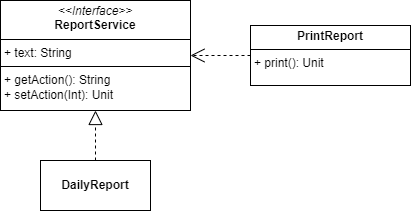

The diagram above was exported from draw.io. Its source (the exported page's mxGraphModel, read from the mxfile embedded in the PNG):
<mxGraphModel dx="1050" dy="557" grid="1" gridSize="10" guides="1" tooltips="1" connect="1" arrows="1" fold="1" page="1" pageScale="1" pageWidth="850" pageHeight="1100" math="0" shadow="0">
  <root>
    <mxCell id="0" />
    <mxCell id="1" parent="0" />
    <mxCell id="TP5piGBplh7lSCxnidfk-2" value="&lt;p style=&quot;margin:0px;margin-top:4px;text-align:center;&quot;&gt;&lt;b&gt;PrintReport&lt;/b&gt;&lt;/p&gt;&lt;hr size=&quot;1&quot; style=&quot;border-style:solid;&quot;&gt;&lt;p style=&quot;margin:0px;margin-left:4px;&quot;&gt;+ print(): Unit&lt;br&gt;&lt;/p&gt;" style="verticalAlign=top;align=left;overflow=fill;html=1;whiteSpace=wrap;" parent="1" vertex="1">
      <mxGeometry x="610" y="295" width="160" height="60" as="geometry" />
    </mxCell>
    <mxCell id="TP5piGBplh7lSCxnidfk-3" value="&lt;p style=&quot;margin:0px;margin-top:4px;text-align:center;&quot;&gt;&lt;i&gt;&amp;lt;&amp;lt;Interface&amp;gt;&amp;gt;&lt;/i&gt;&lt;br&gt;&lt;b&gt;ReportService&lt;/b&gt;&lt;/p&gt;&lt;hr size=&quot;1&quot; style=&quot;border-style:solid;&quot;&gt;&lt;p style=&quot;margin:0px;margin-left:4px;&quot;&gt;+ text: String&lt;br&gt;&lt;/p&gt;&lt;hr size=&quot;1&quot; style=&quot;border-style:solid;&quot;&gt;&lt;p style=&quot;margin:0px;margin-left:4px;&quot;&gt;+ getAction(): String&lt;br&gt;+ setAction(Int): Unit&lt;/p&gt;" style="verticalAlign=top;align=left;overflow=fill;html=1;whiteSpace=wrap;" parent="1" vertex="1">
      <mxGeometry x="360" y="270" width="190" height="110" as="geometry" />
    </mxCell>
    <mxCell id="TP5piGBplh7lSCxnidfk-5" value="DailyReport" style="html=1;whiteSpace=wrap;fontStyle=1" parent="1" vertex="1">
      <mxGeometry x="400" y="430" width="110" height="50" as="geometry" />
    </mxCell>
    <mxCell id="TP5piGBplh7lSCxnidfk-6" value="" style="endArrow=block;dashed=1;endFill=0;endSize=12;html=1;rounded=0;exitX=0.5;exitY=0;exitDx=0;exitDy=0;" parent="1" source="TP5piGBplh7lSCxnidfk-5" target="TP5piGBplh7lSCxnidfk-3" edge="1">
      <mxGeometry width="160" relative="1" as="geometry">
        <mxPoint x="340" y="290" as="sourcePoint" />
        <mxPoint x="500" y="290" as="targetPoint" />
      </mxGeometry>
    </mxCell>
    <mxCell id="TP5piGBplh7lSCxnidfk-7" value="" style="endArrow=open;endSize=12;dashed=1;html=1;rounded=0;exitX=0;exitY=0.5;exitDx=0;exitDy=0;" parent="1" source="TP5piGBplh7lSCxnidfk-2" target="TP5piGBplh7lSCxnidfk-3" edge="1">
      <mxGeometry width="160" relative="1" as="geometry">
        <mxPoint x="600" y="320" as="sourcePoint" />
        <mxPoint x="500" y="290" as="targetPoint" />
      </mxGeometry>
    </mxCell>
  </root>
</mxGraphModel>